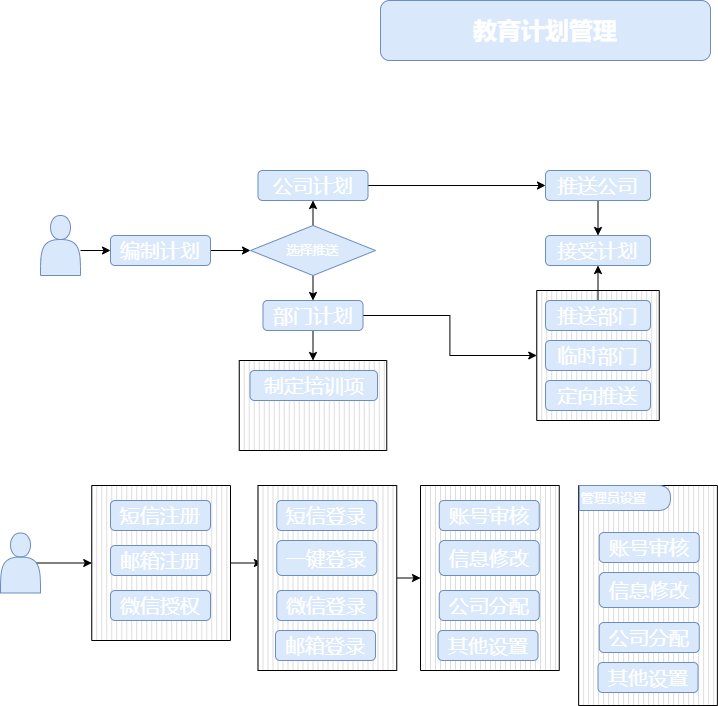

The diagram above was exported from draw.io. Its source (the exported page's mxGraphModel, read from the mxfile embedded in the PNG):
<mxGraphModel dx="1422" dy="754" grid="1" gridSize="10" guides="1" tooltips="1" connect="1" arrows="1" fold="1" page="1" pageScale="1" pageWidth="1169" pageHeight="1654" background="#ffffff" math="0" shadow="0">
  <root>
    <mxCell id="WIyWlLk6GJQsqaUBKTNV-0" />
    <mxCell id="WIyWlLk6GJQsqaUBKTNV-1" parent="WIyWlLk6GJQsqaUBKTNV-0" />
    <mxCell id="8W5oahlz7f5OPcxXkKy3-45" style="edgeStyle=orthogonalEdgeStyle;rounded=0;orthogonalLoop=1;jettySize=auto;html=1;exitX=1;exitY=0.5;exitDx=0;exitDy=0;exitPerimeter=0;entryX=0.032;entryY=0.422;entryDx=0;entryDy=0;entryPerimeter=0;fontSize=13;fontColor=#FFFFFF;" edge="1" parent="WIyWlLk6GJQsqaUBKTNV-1" source="8W5oahlz7f5OPcxXkKy3-38" target="8W5oahlz7f5OPcxXkKy3-40">
      <mxGeometry relative="1" as="geometry" />
    </mxCell>
    <mxCell id="8W5oahlz7f5OPcxXkKy3-38" value="" style="verticalLabelPosition=bottom;verticalAlign=top;html=1;shape=mxgraph.basic.patternFillRect;fillStyle=vert;step=5;fillStrokeWidth=0.2;fillStrokeColor=#dddddd;fontSize=13;fontColor=#FFFFFF;" vertex="1" parent="WIyWlLk6GJQsqaUBKTNV-1">
      <mxGeometry x="131.25" y="545" width="138.75" height="155" as="geometry" />
    </mxCell>
    <mxCell id="8W5oahlz7f5OPcxXkKy3-29" value="" style="verticalLabelPosition=bottom;verticalAlign=top;html=1;shape=mxgraph.basic.patternFillRect;fillStyle=vert;step=5;fillStrokeWidth=0.2;fillStrokeColor=#dddddd;fontSize=13;fontColor=#FFFFFF;" vertex="1" parent="WIyWlLk6GJQsqaUBKTNV-1">
      <mxGeometry x="278.75" y="420" width="147.5" height="90" as="geometry" />
    </mxCell>
    <mxCell id="8W5oahlz7f5OPcxXkKy3-25" value="" style="verticalLabelPosition=bottom;verticalAlign=top;html=1;shape=mxgraph.basic.patternFillRect;fillStyle=vert;step=5;fillStrokeWidth=0.2;fillStrokeColor=#dddddd;fontSize=13;fontColor=#FFFFFF;" vertex="1" parent="WIyWlLk6GJQsqaUBKTNV-1">
      <mxGeometry x="576.25" y="350" width="122.5" height="130" as="geometry" />
    </mxCell>
    <mxCell id="8W5oahlz7f5OPcxXkKy3-0" value="教育计划管理" style="rounded=1;whiteSpace=wrap;html=1;fillColor=#dae8fc;strokeColor=#6c8ebf;fontColor=#FFFFFF;fontStyle=1;fontSize=24;" vertex="1" parent="WIyWlLk6GJQsqaUBKTNV-1">
      <mxGeometry x="420" y="60" width="330" height="60" as="geometry" />
    </mxCell>
    <mxCell id="8W5oahlz7f5OPcxXkKy3-12" style="edgeStyle=orthogonalEdgeStyle;rounded=0;orthogonalLoop=1;jettySize=auto;html=1;fontSize=20;fontColor=#FFFFFF;" edge="1" parent="WIyWlLk6GJQsqaUBKTNV-1" source="8W5oahlz7f5OPcxXkKy3-1" target="8W5oahlz7f5OPcxXkKy3-6">
      <mxGeometry relative="1" as="geometry" />
    </mxCell>
    <mxCell id="8W5oahlz7f5OPcxXkKy3-1" value="编制计划" style="rounded=1;whiteSpace=wrap;html=1;fillColor=#dae8fc;strokeColor=#6c8ebf;fontColor=#FFFFFF;fontStyle=0;fontSize=20;" vertex="1" parent="WIyWlLk6GJQsqaUBKTNV-1">
      <mxGeometry x="150" y="295" width="100" height="30" as="geometry" />
    </mxCell>
    <mxCell id="8W5oahlz7f5OPcxXkKy3-13" style="edgeStyle=orthogonalEdgeStyle;rounded=0;orthogonalLoop=1;jettySize=auto;html=1;exitX=1;exitY=0.5;exitDx=0;exitDy=0;fontSize=20;fontColor=#FFFFFF;" edge="1" parent="WIyWlLk6GJQsqaUBKTNV-1" target="8W5oahlz7f5OPcxXkKy3-1">
      <mxGeometry relative="1" as="geometry">
        <mxPoint x="120" y="310" as="sourcePoint" />
      </mxGeometry>
    </mxCell>
    <mxCell id="8W5oahlz7f5OPcxXkKy3-19" style="edgeStyle=orthogonalEdgeStyle;rounded=0;orthogonalLoop=1;jettySize=auto;html=1;exitX=0.5;exitY=1;exitDx=0;exitDy=0;entryX=0.5;entryY=0;entryDx=0;entryDy=0;fontSize=20;fontColor=#FFFFFF;" edge="1" parent="WIyWlLk6GJQsqaUBKTNV-1" source="8W5oahlz7f5OPcxXkKy3-3" target="8W5oahlz7f5OPcxXkKy3-18">
      <mxGeometry relative="1" as="geometry" />
    </mxCell>
    <mxCell id="8W5oahlz7f5OPcxXkKy3-3" value="推送公司" style="rounded=1;whiteSpace=wrap;html=1;fillColor=#dae8fc;strokeColor=#6c8ebf;fontColor=#FFFFFF;fontStyle=0;fontSize=20;" vertex="1" parent="WIyWlLk6GJQsqaUBKTNV-1">
      <mxGeometry x="585" y="230" width="105" height="30" as="geometry" />
    </mxCell>
    <mxCell id="8W5oahlz7f5OPcxXkKy3-16" style="edgeStyle=orthogonalEdgeStyle;rounded=0;orthogonalLoop=1;jettySize=auto;html=1;exitX=1;exitY=0.5;exitDx=0;exitDy=0;entryX=0;entryY=0.5;entryDx=0;entryDy=0;fontSize=20;fontColor=#FFFFFF;" edge="1" parent="WIyWlLk6GJQsqaUBKTNV-1" source="8W5oahlz7f5OPcxXkKy3-4" target="8W5oahlz7f5OPcxXkKy3-3">
      <mxGeometry relative="1" as="geometry" />
    </mxCell>
    <mxCell id="8W5oahlz7f5OPcxXkKy3-4" value="公司计划" style="rounded=1;whiteSpace=wrap;html=1;fillColor=#dae8fc;strokeColor=#6c8ebf;fontColor=#FFFFFF;fontStyle=0;fontSize=20;" vertex="1" parent="WIyWlLk6GJQsqaUBKTNV-1">
      <mxGeometry x="297.5" y="230" width="110" height="30" as="geometry" />
    </mxCell>
    <mxCell id="8W5oahlz7f5OPcxXkKy3-27" style="edgeStyle=orthogonalEdgeStyle;rounded=0;orthogonalLoop=1;jettySize=auto;html=1;exitX=1;exitY=0.5;exitDx=0;exitDy=0;entryX=0;entryY=0.5;entryDx=0;entryDy=0;entryPerimeter=0;fontSize=13;fontColor=#FFFFFF;" edge="1" parent="WIyWlLk6GJQsqaUBKTNV-1" source="8W5oahlz7f5OPcxXkKy3-5" target="8W5oahlz7f5OPcxXkKy3-25">
      <mxGeometry relative="1" as="geometry" />
    </mxCell>
    <mxCell id="8W5oahlz7f5OPcxXkKy3-30" style="edgeStyle=orthogonalEdgeStyle;rounded=0;orthogonalLoop=1;jettySize=auto;html=1;exitX=0.5;exitY=1;exitDx=0;exitDy=0;entryX=0.5;entryY=0;entryDx=0;entryDy=0;entryPerimeter=0;fontSize=13;fontColor=#FFFFFF;" edge="1" parent="WIyWlLk6GJQsqaUBKTNV-1" source="8W5oahlz7f5OPcxXkKy3-5" target="8W5oahlz7f5OPcxXkKy3-29">
      <mxGeometry relative="1" as="geometry" />
    </mxCell>
    <mxCell id="8W5oahlz7f5OPcxXkKy3-5" value="部门计划" style="rounded=1;whiteSpace=wrap;html=1;fillColor=#dae8fc;strokeColor=#6c8ebf;fontColor=#FFFFFF;fontStyle=0;fontSize=20;" vertex="1" parent="WIyWlLk6GJQsqaUBKTNV-1">
      <mxGeometry x="302.5" y="360" width="100" height="30" as="geometry" />
    </mxCell>
    <mxCell id="8W5oahlz7f5OPcxXkKy3-10" style="edgeStyle=orthogonalEdgeStyle;rounded=0;orthogonalLoop=1;jettySize=auto;html=1;exitX=0.5;exitY=1;exitDx=0;exitDy=0;entryX=0.5;entryY=0;entryDx=0;entryDy=0;fontSize=20;fontColor=#FFFFFF;" edge="1" parent="WIyWlLk6GJQsqaUBKTNV-1" source="8W5oahlz7f5OPcxXkKy3-6" target="8W5oahlz7f5OPcxXkKy3-5">
      <mxGeometry relative="1" as="geometry" />
    </mxCell>
    <mxCell id="8W5oahlz7f5OPcxXkKy3-11" style="edgeStyle=orthogonalEdgeStyle;rounded=0;orthogonalLoop=1;jettySize=auto;html=1;exitX=0.5;exitY=0;exitDx=0;exitDy=0;entryX=0.5;entryY=1;entryDx=0;entryDy=0;fontSize=20;fontColor=#FFFFFF;" edge="1" parent="WIyWlLk6GJQsqaUBKTNV-1" source="8W5oahlz7f5OPcxXkKy3-6" target="8W5oahlz7f5OPcxXkKy3-4">
      <mxGeometry relative="1" as="geometry" />
    </mxCell>
    <mxCell id="8W5oahlz7f5OPcxXkKy3-6" value="选择推送" style="rhombus;whiteSpace=wrap;html=1;fontSize=13;fillColor=#dae8fc;strokeColor=#6c8ebf;fontColor=#FFFFFF;" vertex="1" parent="WIyWlLk6GJQsqaUBKTNV-1">
      <mxGeometry x="290" y="285" width="125" height="50" as="geometry" />
    </mxCell>
    <mxCell id="8W5oahlz7f5OPcxXkKy3-23" style="edgeStyle=orthogonalEdgeStyle;rounded=0;orthogonalLoop=1;jettySize=auto;html=1;exitX=0.5;exitY=0;exitDx=0;exitDy=0;entryX=0.5;entryY=1;entryDx=0;entryDy=0;fontSize=13;fontColor=#FFFFFF;" edge="1" parent="WIyWlLk6GJQsqaUBKTNV-1" source="8W5oahlz7f5OPcxXkKy3-15" target="8W5oahlz7f5OPcxXkKy3-18">
      <mxGeometry relative="1" as="geometry" />
    </mxCell>
    <mxCell id="8W5oahlz7f5OPcxXkKy3-15" value="推送部门" style="rounded=1;whiteSpace=wrap;html=1;fillColor=#dae8fc;strokeColor=#6c8ebf;fontColor=#FFFFFF;fontStyle=0;fontSize=20;" vertex="1" parent="WIyWlLk6GJQsqaUBKTNV-1">
      <mxGeometry x="585" y="360" width="105" height="30" as="geometry" />
    </mxCell>
    <mxCell id="8W5oahlz7f5OPcxXkKy3-18" value="接受计划" style="rounded=1;whiteSpace=wrap;html=1;fillColor=#dae8fc;strokeColor=#6c8ebf;fontColor=#FFFFFF;fontStyle=0;fontSize=20;" vertex="1" parent="WIyWlLk6GJQsqaUBKTNV-1">
      <mxGeometry x="585" y="295" width="105" height="30" as="geometry" />
    </mxCell>
    <mxCell id="8W5oahlz7f5OPcxXkKy3-21" value="临时部门" style="rounded=1;whiteSpace=wrap;html=1;fillColor=#dae8fc;strokeColor=#6c8ebf;fontColor=#FFFFFF;fontStyle=0;fontSize=20;" vertex="1" parent="WIyWlLk6GJQsqaUBKTNV-1">
      <mxGeometry x="585" y="400" width="105" height="30" as="geometry" />
    </mxCell>
    <mxCell id="8W5oahlz7f5OPcxXkKy3-31" value="" style="shape=actor;whiteSpace=wrap;html=1;fontSize=13;fillColor=#dae8fc;strokeColor=#6c8ebf;" vertex="1" parent="WIyWlLk6GJQsqaUBKTNV-1">
      <mxGeometry x="80" y="275" width="40" height="60" as="geometry" />
    </mxCell>
    <mxCell id="8W5oahlz7f5OPcxXkKy3-32" value="制定培训项" style="rounded=1;whiteSpace=wrap;html=1;fillColor=#dae8fc;strokeColor=#6c8ebf;fontColor=#FFFFFF;fontStyle=0;fontSize=20;" vertex="1" parent="WIyWlLk6GJQsqaUBKTNV-1">
      <mxGeometry x="289.5" y="430" width="127.5" height="30" as="geometry" />
    </mxCell>
    <mxCell id="8W5oahlz7f5OPcxXkKy3-33" value="定向推送" style="rounded=1;whiteSpace=wrap;html=1;fillColor=#dae8fc;strokeColor=#6c8ebf;fontColor=#FFFFFF;fontStyle=0;fontSize=20;" vertex="1" parent="WIyWlLk6GJQsqaUBKTNV-1">
      <mxGeometry x="585" y="440" width="105" height="30" as="geometry" />
    </mxCell>
    <mxCell id="8W5oahlz7f5OPcxXkKy3-39" style="edgeStyle=orthogonalEdgeStyle;rounded=0;orthogonalLoop=1;jettySize=auto;html=1;exitX=0.9;exitY=0.5;exitDx=0;exitDy=0;exitPerimeter=0;entryX=0;entryY=0.5;entryDx=0;entryDy=0;entryPerimeter=0;fontSize=13;fontColor=#FFFFFF;" edge="1" parent="WIyWlLk6GJQsqaUBKTNV-1" source="8W5oahlz7f5OPcxXkKy3-34" target="8W5oahlz7f5OPcxXkKy3-38">
      <mxGeometry relative="1" as="geometry" />
    </mxCell>
    <mxCell id="8W5oahlz7f5OPcxXkKy3-34" value="" style="shape=actor;whiteSpace=wrap;html=1;fontSize=13;fillColor=#dae8fc;strokeColor=#6c8ebf;" vertex="1" parent="WIyWlLk6GJQsqaUBKTNV-1">
      <mxGeometry x="40" y="592.5" width="40" height="60" as="geometry" />
    </mxCell>
    <mxCell id="8W5oahlz7f5OPcxXkKy3-35" value="短信注册" style="rounded=1;whiteSpace=wrap;html=1;fillColor=#dae8fc;strokeColor=#6c8ebf;fontColor=#FFFFFF;fontStyle=0;fontSize=20;" vertex="1" parent="WIyWlLk6GJQsqaUBKTNV-1">
      <mxGeometry x="150" y="560" width="100" height="30" as="geometry" />
    </mxCell>
    <mxCell id="8W5oahlz7f5OPcxXkKy3-36" value="邮箱注册" style="rounded=1;whiteSpace=wrap;html=1;fillColor=#dae8fc;strokeColor=#6c8ebf;fontColor=#FFFFFF;fontStyle=0;fontSize=20;" vertex="1" parent="WIyWlLk6GJQsqaUBKTNV-1">
      <mxGeometry x="150" y="605" width="100" height="30" as="geometry" />
    </mxCell>
    <mxCell id="8W5oahlz7f5OPcxXkKy3-37" value="微信授权" style="rounded=1;whiteSpace=wrap;html=1;fillColor=#dae8fc;strokeColor=#6c8ebf;fontColor=#FFFFFF;fontStyle=0;fontSize=20;" vertex="1" parent="WIyWlLk6GJQsqaUBKTNV-1">
      <mxGeometry x="150" y="650" width="100" height="30" as="geometry" />
    </mxCell>
    <mxCell id="8W5oahlz7f5OPcxXkKy3-51" style="edgeStyle=orthogonalEdgeStyle;rounded=0;orthogonalLoop=1;jettySize=auto;html=1;exitX=1;exitY=0.5;exitDx=0;exitDy=0;exitPerimeter=0;entryX=0;entryY=0.5;entryDx=0;entryDy=0;entryPerimeter=0;fontSize=13;fontColor=#FFFFFF;" edge="1" parent="WIyWlLk6GJQsqaUBKTNV-1" source="8W5oahlz7f5OPcxXkKy3-40" target="8W5oahlz7f5OPcxXkKy3-46">
      <mxGeometry relative="1" as="geometry" />
    </mxCell>
    <mxCell id="8W5oahlz7f5OPcxXkKy3-40" value="" style="verticalLabelPosition=bottom;verticalAlign=top;html=1;shape=mxgraph.basic.patternFillRect;fillStyle=vert;step=5;fillStrokeWidth=0.2;fillStrokeColor=#dddddd;fontSize=13;fontColor=#FFFFFF;" vertex="1" parent="WIyWlLk6GJQsqaUBKTNV-1">
      <mxGeometry x="297.5" y="545" width="138.75" height="185" as="geometry" />
    </mxCell>
    <mxCell id="8W5oahlz7f5OPcxXkKy3-41" value="短信登录" style="rounded=1;whiteSpace=wrap;html=1;fillColor=#dae8fc;strokeColor=#6c8ebf;fontColor=#FFFFFF;fontStyle=0;fontSize=20;" vertex="1" parent="WIyWlLk6GJQsqaUBKTNV-1">
      <mxGeometry x="316.25" y="560" width="100" height="30" as="geometry" />
    </mxCell>
    <mxCell id="8W5oahlz7f5OPcxXkKy3-42" value="一键登录" style="rounded=1;whiteSpace=wrap;html=1;fillColor=#dae8fc;strokeColor=#6c8ebf;fontColor=#FFFFFF;fontStyle=0;fontSize=20;" vertex="1" parent="WIyWlLk6GJQsqaUBKTNV-1">
      <mxGeometry x="316.25" y="600" width="100" height="35" as="geometry" />
    </mxCell>
    <mxCell id="8W5oahlz7f5OPcxXkKy3-43" value="微信登录" style="rounded=1;whiteSpace=wrap;html=1;fillColor=#dae8fc;strokeColor=#6c8ebf;fontColor=#FFFFFF;fontStyle=0;fontSize=20;" vertex="1" parent="WIyWlLk6GJQsqaUBKTNV-1">
      <mxGeometry x="316.25" y="650" width="100" height="30" as="geometry" />
    </mxCell>
    <mxCell id="8W5oahlz7f5OPcxXkKy3-44" value="邮箱登录" style="rounded=1;whiteSpace=wrap;html=1;fillColor=#dae8fc;strokeColor=#6c8ebf;fontColor=#FFFFFF;fontStyle=0;fontSize=20;" vertex="1" parent="WIyWlLk6GJQsqaUBKTNV-1">
      <mxGeometry x="315" y="690" width="100" height="30" as="geometry" />
    </mxCell>
    <mxCell id="8W5oahlz7f5OPcxXkKy3-46" value="" style="verticalLabelPosition=bottom;verticalAlign=top;html=1;shape=mxgraph.basic.patternFillRect;fillStyle=vert;step=5;fillStrokeWidth=0.2;fillStrokeColor=#dddddd;fontSize=13;fontColor=#FFFFFF;" vertex="1" parent="WIyWlLk6GJQsqaUBKTNV-1">
      <mxGeometry x="460" y="545" width="138.75" height="185" as="geometry" />
    </mxCell>
    <mxCell id="8W5oahlz7f5OPcxXkKy3-47" value="账号审核" style="rounded=1;whiteSpace=wrap;html=1;fillColor=#dae8fc;strokeColor=#6c8ebf;fontColor=#FFFFFF;fontStyle=0;fontSize=20;" vertex="1" parent="WIyWlLk6GJQsqaUBKTNV-1">
      <mxGeometry x="478.75" y="560" width="100" height="30" as="geometry" />
    </mxCell>
    <mxCell id="8W5oahlz7f5OPcxXkKy3-48" value="信息修改" style="rounded=1;whiteSpace=wrap;html=1;fillColor=#dae8fc;strokeColor=#6c8ebf;fontColor=#FFFFFF;fontStyle=0;fontSize=20;" vertex="1" parent="WIyWlLk6GJQsqaUBKTNV-1">
      <mxGeometry x="478.75" y="600" width="100" height="35" as="geometry" />
    </mxCell>
    <mxCell id="8W5oahlz7f5OPcxXkKy3-49" value="公司分配" style="rounded=1;whiteSpace=wrap;html=1;fillColor=#dae8fc;strokeColor=#6c8ebf;fontColor=#FFFFFF;fontStyle=0;fontSize=20;" vertex="1" parent="WIyWlLk6GJQsqaUBKTNV-1">
      <mxGeometry x="478.75" y="650" width="100" height="30" as="geometry" />
    </mxCell>
    <mxCell id="8W5oahlz7f5OPcxXkKy3-50" value="其他设置" style="rounded=1;whiteSpace=wrap;html=1;fillColor=#dae8fc;strokeColor=#6c8ebf;fontColor=#FFFFFF;fontStyle=0;fontSize=20;" vertex="1" parent="WIyWlLk6GJQsqaUBKTNV-1">
      <mxGeometry x="477.5" y="690" width="100" height="30" as="geometry" />
    </mxCell>
    <mxCell id="8W5oahlz7f5OPcxXkKy3-52" value="" style="verticalLabelPosition=bottom;verticalAlign=top;html=1;shape=mxgraph.basic.patternFillRect;fillStyle=vert;step=5;fillStrokeWidth=0.2;fillStrokeColor=#dddddd;fontSize=13;fontColor=#FFFFFF;" vertex="1" parent="WIyWlLk6GJQsqaUBKTNV-1">
      <mxGeometry x="618.13" y="545" width="138.75" height="220" as="geometry" />
    </mxCell>
    <mxCell id="8W5oahlz7f5OPcxXkKy3-53" value="账号审核" style="rounded=1;whiteSpace=wrap;html=1;fillColor=#dae8fc;strokeColor=#6c8ebf;fontColor=#FFFFFF;fontStyle=0;fontSize=20;" vertex="1" parent="WIyWlLk6GJQsqaUBKTNV-1">
      <mxGeometry x="638.75" y="592" width="100" height="30" as="geometry" />
    </mxCell>
    <mxCell id="8W5oahlz7f5OPcxXkKy3-54" value="信息修改" style="rounded=1;whiteSpace=wrap;html=1;fillColor=#dae8fc;strokeColor=#6c8ebf;fontColor=#FFFFFF;fontStyle=0;fontSize=20;" vertex="1" parent="WIyWlLk6GJQsqaUBKTNV-1">
      <mxGeometry x="638.75" y="632" width="100" height="35" as="geometry" />
    </mxCell>
    <mxCell id="8W5oahlz7f5OPcxXkKy3-55" value="公司分配" style="rounded=1;whiteSpace=wrap;html=1;fillColor=#dae8fc;strokeColor=#6c8ebf;fontColor=#FFFFFF;fontStyle=0;fontSize=20;" vertex="1" parent="WIyWlLk6GJQsqaUBKTNV-1">
      <mxGeometry x="638.75" y="682" width="100" height="30" as="geometry" />
    </mxCell>
    <mxCell id="8W5oahlz7f5OPcxXkKy3-56" value="其他设置" style="rounded=1;whiteSpace=wrap;html=1;fillColor=#dae8fc;strokeColor=#6c8ebf;fontColor=#FFFFFF;fontStyle=0;fontSize=20;" vertex="1" parent="WIyWlLk6GJQsqaUBKTNV-1">
      <mxGeometry x="637.5" y="722" width="100" height="30" as="geometry" />
    </mxCell>
    <mxCell id="8W5oahlz7f5OPcxXkKy3-58" value="管理员设置" style="shape=delay;whiteSpace=wrap;html=1;fontSize=13;align=left;fillColor=#dae8fc;strokeColor=#6c8ebf;fontColor=#FFFFFF;" vertex="1" parent="WIyWlLk6GJQsqaUBKTNV-1">
      <mxGeometry x="618.75" y="545" width="91.25" height="25" as="geometry" />
    </mxCell>
  </root>
</mxGraphModel>